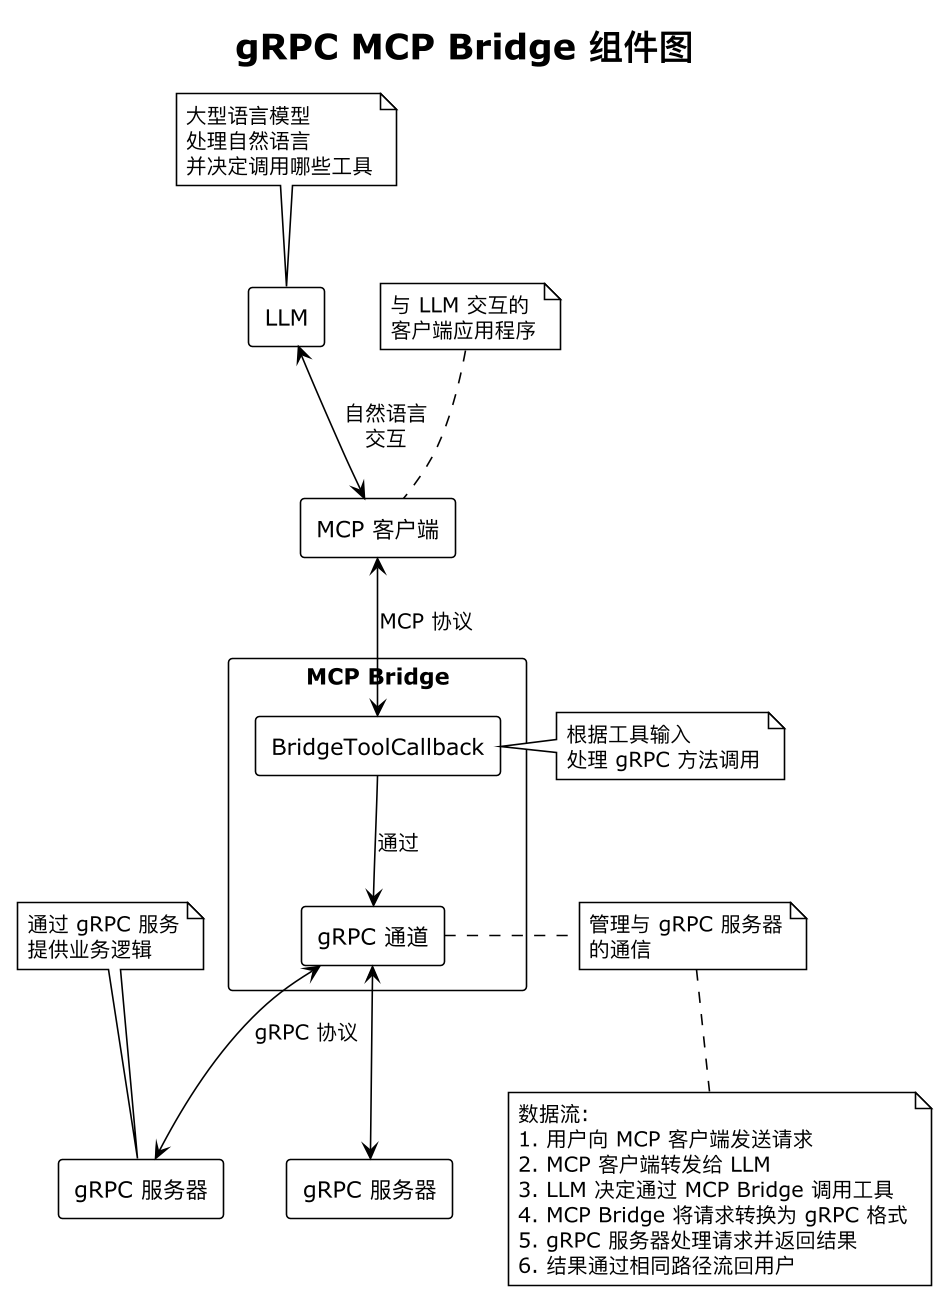

The diagram above was rendered by PlantUML. Its source (embedded in the PNG):
@startuml
!theme plain
skinparam componentStyle rectangle
skinparam packageStyle rectangle

title gRPC MCP Bridge 组件图

' 定义组件
[LLM] as LLM
[MCP 客户端] as McpClient
[gRPC 服务器] as GrpcServer1
[gRPC 服务器] as GrpcServer2

' 定义 MCP Bridge 及其内部组件
package "MCP Bridge" as McpBridge {
  [gRPC 通道] as GrpcChannel
  [BridgeToolCallback] as ToolCallback

  ' 内部关系
  ToolCallback --> GrpcChannel : "通过"
}

' 定义外部关系
LLM <--> McpClient : "自然语言\n交互"
McpClient <--> ToolCallback : "MCP 协议"
GrpcChannel <--> GrpcServer1 : "gRPC 协议"
GrpcChannel <--> GrpcServer2

' 添加注释
note top of LLM
  大型语言模型
  处理自然语言
  并决定调用哪些工具
end note

note top of McpClient
  与 LLM 交互的
  客户端应用程序
end note

note top of GrpcServer1
  通过 gRPC 服务
  提供业务逻辑
end note

note right of ToolCallback
  根据工具输入
  处理 gRPC 方法调用
end note
note right of GrpcChannel
  管理与 gRPC 服务器
  的通信
end note

' 添加流程描述
note bottom
  数据流:
  1. 用户向 MCP 客户端发送请求
  2. MCP 客户端转发给 LLM
  3. LLM 决定通过 MCP Bridge 调用工具
  4. MCP Bridge 将请求转换为 gRPC 格式
  5. gRPC 服务器处理请求并返回结果
  6. 结果通过相同路径流回用户
end note

@enduml